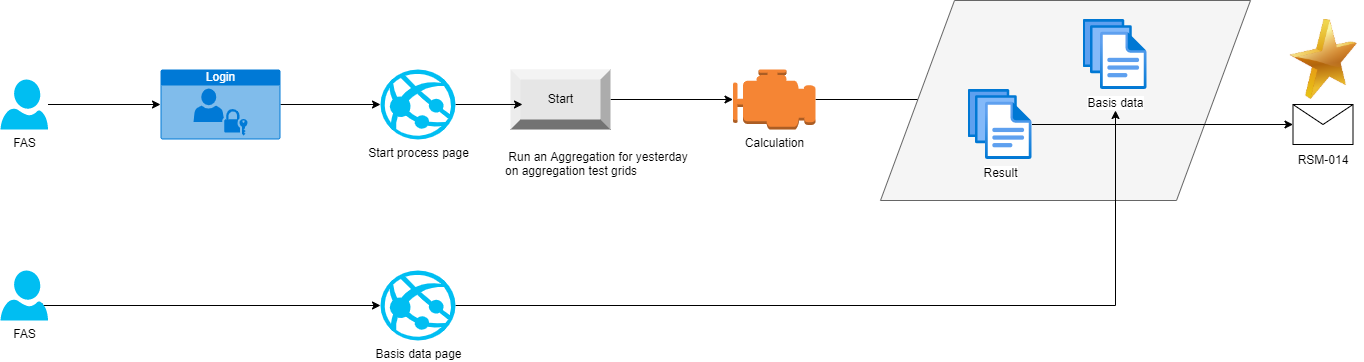

The diagram above was exported from draw.io. Its source (the exported page's mxGraphModel, read from the mxfile embedded in the PNG):
<mxGraphModel dx="2062" dy="1225" grid="1" gridSize="10" guides="1" tooltips="1" connect="1" arrows="1" fold="1" page="1" pageScale="1" pageWidth="1169" pageHeight="827" math="0" shadow="0">
  <root>
    <mxCell id="0" />
    <mxCell id="1" parent="0" />
    <mxCell id="IFuNI8XIZx2ypEYdyho0-22" style="edgeStyle=orthogonalEdgeStyle;rounded=0;orthogonalLoop=1;jettySize=auto;html=1;entryX=0;entryY=0.5;entryDx=0;entryDy=0;entryPerimeter=0;" parent="1" source="IFuNI8XIZx2ypEYdyho0-2" target="IFuNI8XIZx2ypEYdyho0-9" edge="1">
      <mxGeometry relative="1" as="geometry" />
    </mxCell>
    <mxCell id="IFuNI8XIZx2ypEYdyho0-2" value="Start" style="labelPosition=center;verticalLabelPosition=middle;align=center;html=1;shape=mxgraph.basic.shaded_button;dx=10;fillColor=#E6E6E6;strokeColor=none;" parent="1" vertex="1">
      <mxGeometry x="590" y="369" width="100" height="60" as="geometry" />
    </mxCell>
    <mxCell id="IFuNI8XIZx2ypEYdyho0-5" value="&lt;h1&gt;&lt;br&gt;&lt;/h1&gt;&lt;p&gt;&amp;nbsp;Run an Aggregation for yesterday on aggregation test grids&lt;/p&gt;" style="text;html=1;strokeColor=none;fillColor=none;spacing=5;spacingTop=-20;whiteSpace=wrap;overflow=hidden;rounded=0;" parent="1" vertex="1">
      <mxGeometry x="580" y="399" width="200" height="120" as="geometry" />
    </mxCell>
    <mxCell id="IFuNI8XIZx2ypEYdyho0-24" style="edgeStyle=orthogonalEdgeStyle;rounded=0;orthogonalLoop=1;jettySize=auto;html=1;exitX=1;exitY=0.5;exitDx=0;exitDy=0;exitPerimeter=0;" parent="1" source="IFuNI8XIZx2ypEYdyho0-9" edge="1">
      <mxGeometry relative="1" as="geometry">
        <mxPoint x="1010" y="399" as="targetPoint" />
      </mxGeometry>
    </mxCell>
    <mxCell id="IFuNI8XIZx2ypEYdyho0-9" value="Calculation" style="outlineConnect=0;dashed=0;verticalLabelPosition=bottom;verticalAlign=top;align=center;html=1;shape=mxgraph.aws3.emr_engine;fillColor=#F58534;gradientColor=none;" parent="1" vertex="1">
      <mxGeometry x="812.5" y="369" width="82.5" height="60" as="geometry" />
    </mxCell>
    <mxCell id="IFuNI8XIZx2ypEYdyho0-20" value="&lt;br&gt;&lt;br&gt;&lt;br&gt;&lt;br&gt;&lt;br&gt;RSM-014" style="shape=message;html=1;whiteSpace=wrap;html=1;outlineConnect=0;" parent="1" vertex="1">
      <mxGeometry x="1372.5" y="404" width="60" height="40" as="geometry" />
    </mxCell>
    <mxCell id="IFuNI8XIZx2ypEYdyho0-23" value="" style="shape=parallelogram;perimeter=parallelogramPerimeter;whiteSpace=wrap;html=1;dashed=0;sketch=0;fillColor=#f5f5f5;fontColor=#333333;strokeColor=#666666;" parent="1" vertex="1">
      <mxGeometry x="960" y="300" width="370" height="200" as="geometry" />
    </mxCell>
    <mxCell id="IFuNI8XIZx2ypEYdyho0-25" style="edgeStyle=orthogonalEdgeStyle;rounded=0;orthogonalLoop=1;jettySize=auto;html=1;entryX=0;entryY=0.5;entryDx=0;entryDy=0;" parent="1" source="IFuNI8XIZx2ypEYdyho0-19" target="IFuNI8XIZx2ypEYdyho0-20" edge="1">
      <mxGeometry relative="1" as="geometry" />
    </mxCell>
    <mxCell id="IFuNI8XIZx2ypEYdyho0-19" value="Result" style="aspect=fixed;html=1;points=[];align=center;image;fontSize=12;image=img/lib/azure2/general/Files.svg;" parent="1" vertex="1">
      <mxGeometry x="1047.5" y="389" width="64" height="70" as="geometry" />
    </mxCell>
    <mxCell id="IFuNI8XIZx2ypEYdyho0-8" value="Basis data" style="aspect=fixed;html=1;points=[];align=center;image;fontSize=12;image=img/lib/azure2/general/Files.svg;" parent="1" vertex="1">
      <mxGeometry x="1162.5" y="319" width="64" height="70" as="geometry" />
    </mxCell>
    <mxCell id="IFuNI8XIZx2ypEYdyho0-30" style="edgeStyle=orthogonalEdgeStyle;rounded=0;orthogonalLoop=1;jettySize=auto;html=1;entryX=0;entryY=0.5;entryDx=0;entryDy=0;entryPerimeter=0;" parent="1" source="IFuNI8XIZx2ypEYdyho0-27" target="IFuNI8XIZx2ypEYdyho0-28" edge="1">
      <mxGeometry relative="1" as="geometry" />
    </mxCell>
    <mxCell id="IFuNI8XIZx2ypEYdyho0-27" value="FAS" style="verticalLabelPosition=bottom;html=1;verticalAlign=top;align=center;strokeColor=none;fillColor=#00BEF2;shape=mxgraph.azure.user;sketch=0;" parent="1" vertex="1">
      <mxGeometry x="80" y="379" width="47.5" height="50" as="geometry" />
    </mxCell>
    <mxCell id="IFuNI8XIZx2ypEYdyho0-32" style="edgeStyle=orthogonalEdgeStyle;rounded=0;orthogonalLoop=1;jettySize=auto;html=1;exitX=1;exitY=0.5;exitDx=0;exitDy=0;exitPerimeter=0;entryX=0;entryY=0.5;entryDx=0;entryDy=0;entryPerimeter=0;" parent="1" source="IFuNI8XIZx2ypEYdyho0-28" target="IFuNI8XIZx2ypEYdyho0-29" edge="1">
      <mxGeometry relative="1" as="geometry" />
    </mxCell>
    <mxCell id="IFuNI8XIZx2ypEYdyho0-28" value="Login" style="html=1;strokeColor=none;fillColor=#0079D6;labelPosition=center;verticalLabelPosition=middle;verticalAlign=top;align=center;fontSize=12;outlineConnect=0;spacingTop=-6;fontColor=#FFFFFF;sketch=0;shape=mxgraph.sitemap.login;" parent="1" vertex="1">
      <mxGeometry x="240" y="369" width="120" height="70" as="geometry" />
    </mxCell>
    <mxCell id="IFuNI8XIZx2ypEYdyho0-33" style="edgeStyle=orthogonalEdgeStyle;rounded=0;orthogonalLoop=1;jettySize=auto;html=1;exitX=1;exitY=0.5;exitDx=0;exitDy=0;exitPerimeter=0;entryX=0.12;entryY=0.583;entryDx=0;entryDy=0;entryPerimeter=0;" parent="1" source="IFuNI8XIZx2ypEYdyho0-29" target="IFuNI8XIZx2ypEYdyho0-2" edge="1">
      <mxGeometry relative="1" as="geometry" />
    </mxCell>
    <mxCell id="IFuNI8XIZx2ypEYdyho0-29" value="Start process page" style="verticalLabelPosition=bottom;html=1;verticalAlign=top;align=center;strokeColor=none;fillColor=#00BEF2;shape=mxgraph.azure.azure_website;pointerEvents=1;sketch=0;" parent="1" vertex="1">
      <mxGeometry x="460" y="369" width="75" height="70" as="geometry" />
    </mxCell>
    <mxCell id="IFuNI8XIZx2ypEYdyho0-34" value="" style="image;html=1;image=img/lib/clip_art/general/Star_128x128.png;sketch=0;" parent="1" vertex="1">
      <mxGeometry x="1363" y="319" width="80" height="80" as="geometry" />
    </mxCell>
    <mxCell id="sTkPmWDtZ9X-t5ZPuFkT-4" style="edgeStyle=orthogonalEdgeStyle;rounded=0;orthogonalLoop=1;jettySize=auto;html=1;exitX=0.87;exitY=0.65;exitDx=0;exitDy=0;exitPerimeter=0;entryX=0;entryY=0.5;entryDx=0;entryDy=0;entryPerimeter=0;" edge="1" parent="1" source="sTkPmWDtZ9X-t5ZPuFkT-1" target="sTkPmWDtZ9X-t5ZPuFkT-3">
      <mxGeometry relative="1" as="geometry">
        <Array as="points">
          <mxPoint x="121" y="605" />
        </Array>
      </mxGeometry>
    </mxCell>
    <mxCell id="sTkPmWDtZ9X-t5ZPuFkT-1" value="FAS" style="verticalLabelPosition=bottom;html=1;verticalAlign=top;align=center;strokeColor=none;fillColor=#00BEF2;shape=mxgraph.azure.user;sketch=0;" vertex="1" parent="1">
      <mxGeometry x="80" y="570" width="47.5" height="50" as="geometry" />
    </mxCell>
    <mxCell id="sTkPmWDtZ9X-t5ZPuFkT-5" style="edgeStyle=orthogonalEdgeStyle;rounded=0;orthogonalLoop=1;jettySize=auto;html=1;exitX=1;exitY=0.5;exitDx=0;exitDy=0;exitPerimeter=0;" edge="1" parent="1" source="sTkPmWDtZ9X-t5ZPuFkT-3">
      <mxGeometry relative="1" as="geometry">
        <mxPoint x="1195" y="410" as="targetPoint" />
      </mxGeometry>
    </mxCell>
    <mxCell id="sTkPmWDtZ9X-t5ZPuFkT-3" value="Basis data page" style="verticalLabelPosition=bottom;html=1;verticalAlign=top;align=center;strokeColor=none;fillColor=#00BEF2;shape=mxgraph.azure.azure_website;pointerEvents=1;sketch=0;" vertex="1" parent="1">
      <mxGeometry x="460" y="570" width="75" height="70" as="geometry" />
    </mxCell>
  </root>
</mxGraphModel>